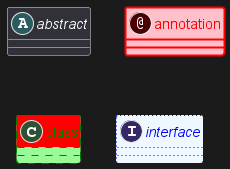

The diagram above was rendered by PlantUML. Its source (embedded in the PNG):
@startuml
abstract   abstract
annotation annotation #pink;line:red;line.bold;text:red
class      class      #palegreen;header:red;line:green;line.dashed;text:green
interface  interface  #aliceblue;line:blue;line.dotted;text:blue
@enduml